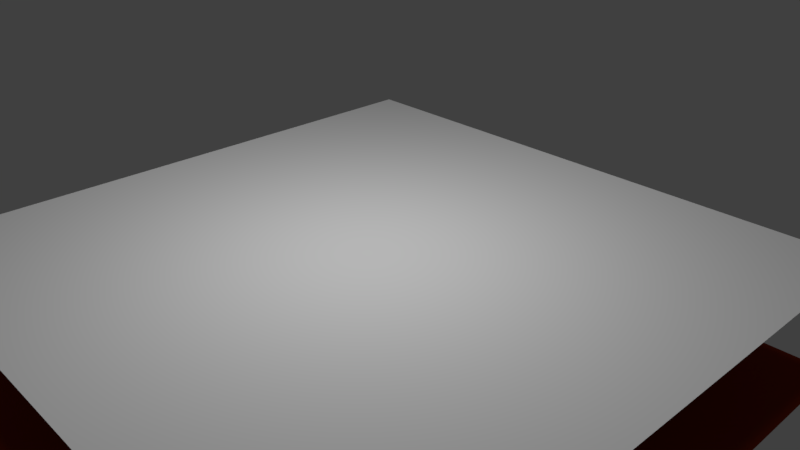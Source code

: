 # Source: textureMSBaker.blend  (saved by Blender 2.78.0; exported with 4.5.12 LTS)
import bpy
from mathutils import Matrix  # noqa: F401  (used for matrix-valued properties, if any)

bpy.ops.wm.read_factory_settings(use_empty=True)
scene = bpy.context.scene
scene.name = 'Scene'

# ---- collections
col_collection_1 = bpy.data.collections.new('Collection 1'); scene.collection.children.link(col_collection_1)

# ---- materials (node trees are filled in below, after node groups)
mat_material_001 = bpy.data.materials.new('Material.001')
mat_material_001.alpha_threshold = 0.0
mat_material_001.use_transparent_shadow = False
mat_material_001.diffuse_color = (0.2079, 0.0222, 0.004835, 1.0)
mat_material_001.roughness = 0.5
mat_material_002 = bpy.data.materials.new('Material.002')
mat_material_002.alpha_threshold = 0.0
mat_material_002.use_transparent_shadow = False
mat_material_002.roughness = 0.5

# ---- material node trees

# ---- world
world_world = bpy.data.worlds.new('World'); scene.world = world_world
world_world.color = (0.05088, 0.05088, 0.05088)
world_world.use_sun_shadow = False
world_world.sun_shadow_jitter_overblur = 0.0
world_world.cycles.sampling_method = 'MANUAL'

# ---- cameras
cam_camera = bpy.data.cameras.new('Camera')
cam_camera.clip_end = 100.0
cam_camera.lens = 35.0
cam_camera.sensor_width = 32.0
cam_camera.sensor_height = 18.0
cam_camera.ortho_scale = 7.314
cam_camera.dof.focus_distance = 0.0
cam_camera.dof.aperture_fstop = 128.0

# ---- lights
light_point_001 = bpy.data.lights.new('Point.001', 'SUN')
light_point_001.transmission_factor = 0.0
light_point_001.angle = 0.1993
light_point_001.energy = 0.2
light_point_001.shadow_buffer_clip_start = 0.5
light_point_001.shadow_soft_size = 0.1
light_point_001.shadow_cascade_max_distance = 1000.0
light_point = bpy.data.lights.new('Point', 'POINT')
light_point.transmission_factor = 0.0
light_point.energy = 400.0
light_point.shadow_buffer_clip_start = 0.5
light_point.shadow_soft_size = 0.1
light_point.shadow_maximum_resolution = 0.006
light_point.use_absolute_resolution = True

# ---- meshes
me_plane_001 = bpy.data.meshes.new('Plane.001')
me_plane_001.from_pydata([(-1.0, -1.0, 0.0), (1.0, -1.0, 0.0), (-1.0, 1.0, 0.0), (1.0, 1.0, 0.0), (-0.4715, -0.4715, 0.0), (0.4715, -0.4715, 0.0), (-0.4715, 0.4715, 0.0), (0.4715, 0.4715, 0.0), (-0.4715, -0.4715, -0.1865), (0.4715, -0.4715, -0.1865), (-0.4715, 0.4715, -0.1865), (0.4715, 0.4715, -0.1865)], [], [(7, 6, 10, 11), (1, 3, 7, 5), (2, 0, 4, 6), (3, 2, 6, 7), (0, 1, 5, 4), (8, 9, 11, 10), (4, 5, 9, 8), (5, 7, 11, 9), (6, 4, 8, 10)])
me_plane_001.polygons.foreach_set('use_smooth', [True] * 9)
_k = set([(0, 1), (0, 2), (1, 3), (2, 3)])
me_plane_001.attributes.new('sharp_edge', 'BOOLEAN', 'EDGE').data.foreach_set('value', [ (min(e.vertices), max(e.vertices)) in _k for e in me_plane_001.edges])
_k = {(0, 2): 1.0, (0, 1): 1.0, (1, 3): 1.0, (2, 3): 1.0, (3, 7): 1.0, (1, 5): 1.0, (0, 4): 1.0, (2, 6): 1.0}
me_plane_001.attributes.new('crease_edge', 'FLOAT', 'EDGE').data.foreach_set('value', [_k.get((min(e.vertices), max(e.vertices)), 0.0) for e in me_plane_001.edges])
me_plane_001.materials.append(mat_material_001)
me_plane_001.use_remesh_preserve_volume = False
me_plane_001.use_remesh_preserve_attributes = False
me_plane_001.use_mirror_vertex_groups = False
me_plane_001.update()
me_plane = bpy.data.meshes.new('Plane')
me_plane.from_pydata([(-1.0, -1.0, 0.0), (1.0, -1.0, 0.0), (-1.0, 1.0, 0.0), (1.0, 1.0, 0.0)], [], [(0, 1, 3, 2)])
_uv = me_plane.uv_layers.new(name='UVMap')
_uv.uv.foreach_set('vector', [0.0001, 9.998e-05, 0.9999, 9.998e-05, 0.9999, 0.9999, 9.998e-05, 0.9999])
me_plane.materials.append(mat_material_002)
me_plane.use_remesh_preserve_volume = False
me_plane.use_remesh_preserve_attributes = False
me_plane.use_mirror_vertex_groups = False
me_plane.update()

# ---- objects
ob_point_001 = bpy.data.objects.new('Point.001', light_point_001)
ob_point = bpy.data.objects.new('Point', light_point)
ob_plane_001 = bpy.data.objects.new('Plane.001', me_plane_001)
ob_plane = bpy.data.objects.new('Plane', me_plane)
ob_camera = bpy.data.objects.new('Camera', cam_camera)

# ---- transforms, parenting, visibility, modifiers, constraints
ob_point_001.location = (-0.03361, -2.443e-06, 11.17)
ob_point_001.lineart.crease_threshold = 0.0
ob_point.location = (-0.03361, -2.443e-06, 4.659)
ob_point.lineart.crease_threshold = 0.0
ob_plane_001.location = (0.0, 0.0, -1.727)
ob_plane_001.scale = (4.431, 4.431, 4.431)
ob_plane_001.lineart.crease_threshold = 0.0
_m = ob_plane_001.modifiers.new('Subsurf', 'SUBSURF')
_m.uv_smooth = 'PRESERVE_CORNERS'
_m.quality = 2
_m.levels = 2
_m.show_only_control_edges = False
_m = ob_plane_001.modifiers.new('EdgeSplit', 'EDGE_SPLIT')
_m.use_edge_angle = False
ob_plane.location = (0.0, 0.0, 0.0)
ob_plane.scale = (4.431, 4.431, 4.431)
ob_plane.lineart.crease_threshold = 0.0
ob_camera.location = (7.481, -6.508, 5.344)
ob_camera.rotation_euler = (1.109, 0.0, 0.8149)
ob_camera.lock_rotations_4d = False
ob_camera.empty_display_type = 'ARROWS'
ob_camera.color = (0.0, 0.0, 0.0, 0.0)
ob_camera.display_type = 'WIRE'
ob_camera.lineart.crease_threshold = 0.0

# ---- collection membership
col_collection_1.objects.link(ob_point_001)
col_collection_1.objects.link(ob_point)
col_collection_1.objects.link(ob_plane_001)
col_collection_1.objects.link(ob_plane)
col_collection_1.objects.link(ob_camera)

# ---- scene / render settings (as saved in the file)
scene.camera = ob_camera
scene.frame_start = 1; scene.frame_end = 250; scene.frame_set(1)
scene.render.engine = 'BLENDER_EEVEE_NEXT'
scene.render.resolution_percentage = 50
scene.render.dither_intensity = 0.0
scene.render.use_bake_selected_to_active = True
scene.cycles.use_denoising = False
scene.cycles.samples = 128
scene.cycles.sampling_pattern = 'TABULATED_SOBOL'
scene.cycles.light_sampling_threshold = 0.0
scene.cycles.use_adaptive_sampling = False
scene.cycles.use_light_tree = False
scene.cycles.blur_glossy = 0.0
scene.cycles.sample_clamp_indirect = 0.0
scene.view_settings.view_transform = 'Standard'
bpy.context.view_layer.update()
